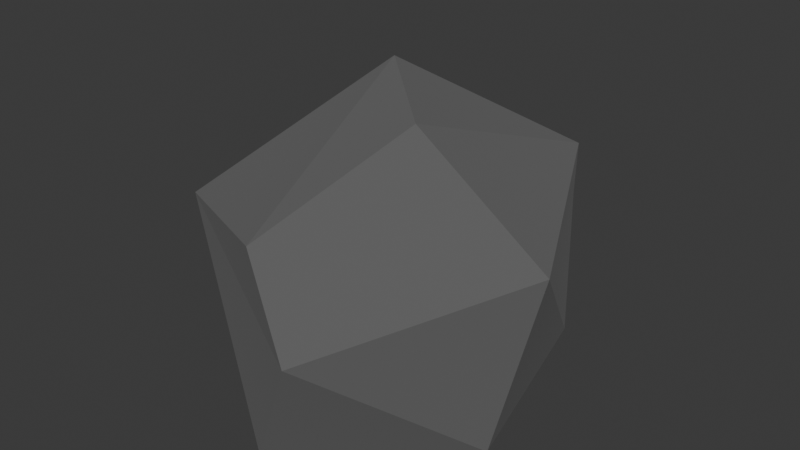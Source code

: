 # Source: Stone.blend  (saved by Blender 4.1.23; exported with 4.5.12 LTS)
import bpy
from mathutils import Matrix  # noqa: F401  (used for matrix-valued properties, if any)

bpy.ops.wm.read_factory_settings(use_empty=True)
scene = bpy.context.scene
scene.name = 'Scene'

# ---- collections
col_collection = bpy.data.collections.new('Collection'); scene.collection.children.link(col_collection)

# ---- materials (node trees are filled in below, after node groups)
mat_material_001 = bpy.data.materials.new('Material.001')
mat_material_001.use_transparent_shadow = False

# ---- material node trees
mat_material_001.use_nodes = True; mat_material_001.node_tree.nodes.clear()
_N = mat_material_001.node_tree.nodes; _L = mat_material_001.node_tree.links
n0 = _N.new('ShaderNodeBsdfPrincipled'); n0.name = 'Principled BSDF'; n0.location = (10, 300)
n0.inputs[0].default_value = (0.1887, 0.1887, 0.1887, 1.0)
n0.inputs[1].default_value = 0.5591
n0.inputs[2].default_value = 1.0
n1 = _N.new('ShaderNodeOutputMaterial'); n1.name = 'Material Output'; n1.location = (300, 300)
_L.new(n0.outputs[0], n1.inputs[0])
n1.is_active_output = True

# ---- world
world_world = bpy.data.worlds.new('World'); scene.world = world_world
world_world.use_nodes = True; world_world.node_tree.nodes.clear()
_N = world_world.node_tree.nodes; _L = world_world.node_tree.links
n0 = _N.new('ShaderNodeOutputWorld'); n0.name = 'World Output'; n0.location = (300, 300)
n1 = _N.new('ShaderNodeBackground'); n1.name = 'Background'; n1.location = (10, 300)
n1.inputs[0].default_value = (0.05088, 0.05088, 0.05088, 1.0)
_L.new(n1.outputs[0], n0.inputs[0])
n0.is_active_output = True
world_world.color = (0.05088, 0.05088, 0.05088)
world_world.use_sun_shadow = False
world_world.sun_shadow_jitter_overblur = 0.0

# ---- meshes
me_esfera_icosa_drica = bpy.data.meshes.new('Esfera icosaédrica')
me_esfera_icosa_drica.from_pydata([(-0.2352, 0.724, -0.6674), (0.003618, -0.8923, 0.5238), (-0.5841, 0.797, 0.361), (0.5215, 0.724, 0.5238), (1.028, -0.1294, 0.315), (-0.1782, 0.1294, 1.061), (0.1782, -0.1294, -0.6674), (-0.003618, -0.8923, -0.6674), (0.8475, -0.2792, -0.6674), (-0.8503, 3.166e-08, -0.6674), (0.5274, 0.7197, -0.6674), (0.3226, -0.9928, 0.05359), (-0.8898, -0.5209, 0.3567), (-1.044, 7.493e-09, -0.05359), (0.3226, 0.9928, 0.05359), (0.3389, -0.2462, 0.9577)], [], [(6, 9, 0), (0, 9, 2), (8, 4, 11), (7, 11, 12), (0, 2, 14), (10, 14, 4), (1, 4, 15), (12, 1, 5), (2, 12, 5), (3, 2, 5), (4, 3, 15), (15, 3, 5), (5, 1, 15), (4, 14, 3), (14, 2, 3), (13, 12, 2), (12, 11, 1), (11, 4, 1), (10, 0, 14), (2, 9, 13), (13, 9, 12), (9, 7, 12), (7, 8, 11), (8, 10, 4), (6, 0, 10), (6, 7, 9), (8, 6, 10), (6, 8, 7)])
_uv = me_esfera_icosa_drica.uv_layers.new(name='Mapa UV')
_uv.uv.foreach_set('vector', [0.7273, 0.0, 0.8053, 0.1372, 0.6594, 0.1176, 0.6594, 0.1176, 0.8053, 0.1372, 0.6814, 0.2886, 0.3188, 0.1575, 0.3413, 0.2743, 0.1818, 0.2362, 0.137, 0.1575, 0.1818, 0.2362, 0.01494, 0.289, 0.6594, 0.1176, 0.6814, 0.2886, 0.5455, 0.2362, 0.5006, 0.1575, 0.5455, 0.2362, 0.3413, 0.2743, 0.1357, 0.3149, 0.3413, 0.2743, 0.2727, 0.3937, 0.01494, 0.289, 0.1357, 0.3149, 0.06746, 0.4318, 0.6814, 0.2886, 0.8931, 0.289, 0.8182, 0.3937, 0.4994, 0.3149, 0.6814, 0.2886, 0.6487, 0.4125, 0.3413, 0.2743, 0.4994, 0.3149, 0.4091, 0.3937, 0.4091, 0.3937, 0.4994, 0.3149, 0.4776, 0.4325, 0.06746, 0.4318, 0.1357, 0.3149, 0.1364, 0.3937, 0.3413, 0.2743, 0.5455, 0.2362, 0.4994, 0.3149, 0.5455, 0.2362, 0.6814, 0.2886, 0.4994, 0.3149, 0.8182, 0.2362, 0.8931, 0.289, 0.6814, 0.2886, 0.01494, 0.289, 0.1818, 0.2362, 0.1357, 0.3149, 0.1818, 0.2362, 0.3413, 0.2743, 0.1357, 0.3149, 0.5006, 0.1575, 0.6594, 0.1176, 0.5455, 0.2362, 0.6814, 0.2886, 0.8053, 0.1372, 0.8182, 0.2362, 0.8182, 0.2362, 0.8639, 0.1168, 0.8931, 0.289, 0.8639, 0.1168, 1.0, 0.1575, 0.8931, 0.289, 0.137, 0.1575, 0.3188, 0.1575, 0.1818, 0.2362, 0.3188, 0.1575, 0.5006, 0.1575, 0.3413, 0.2743, 0.522, 0.04062, 0.6133, 0.1176, 0.5006, 0.1575, 0.9321, 0.0399, 1.0, 0.1575, 0.8639, 0.1168, 0.3188, 0.1575, 0.3636, 0.07873, 0.5006, 0.1575, 0.1941, 0.05993, 0.3188, 0.1575, 0.137, 0.1575])
me_esfera_icosa_drica.materials.append(mat_material_001)
me_esfera_icosa_drica.update()

# ---- objects
ob_esfera_icosa_drica = bpy.data.objects.new('Esfera icosaédrica', me_esfera_icosa_drica)

# ---- transforms, parenting, visibility, modifiers, constraints
ob_esfera_icosa_drica.location = (0.0, -2.764, 1.076)
ob_esfera_icosa_drica.scale = (1.074, 1.32, 1.074)

# ---- collection membership
col_collection.objects.link(ob_esfera_icosa_drica)

# ---- scene / render settings (as saved in the file)
scene.frame_start = 1; scene.frame_end = 250; scene.frame_set(6)
scene.render.engine = 'BLENDER_EEVEE_NEXT'
scene.cycles.sampling_pattern = 'TABULATED_SOBOL'
scene.eevee.ray_tracing_options.trace_max_roughness = 0.0
bpy.context.view_layer.update()

# ---- added for rendering (the .blend has no active camera and no usable light): camera, sun
cam_auto = bpy.data.cameras.new('AutoCamera')
cam_auto.lens = 50.0
cam_auto.sensor_width = 36.0
cam_auto.clip_end = 1000.0
ob_auto_camera = bpy.data.objects.new('AutoCamera', cam_auto)
scene.collection.objects.link(ob_auto_camera)
ob_auto_camera.location = (3.60726, -7.10309, 4.18016)
ob_auto_camera.rotation_euler = (1.09748, -7.21219e-08, 0.694738)
scene.camera = ob_auto_camera
light_auto_sun = bpy.data.lights.new('AutoSun', 'SUN')
light_auto_sun.energy = 3.0
light_auto_sun.angle = 0.0523599
ob_auto_sun = bpy.data.objects.new('AutoSun', light_auto_sun)
scene.collection.objects.link(ob_auto_sun)
ob_auto_sun.rotation_euler = (0.872665, 0.174533, 0.523599)
bpy.context.view_layer.update()
